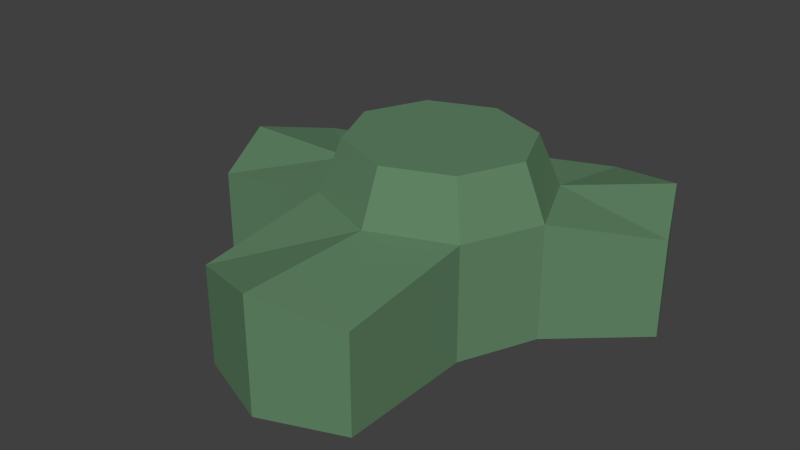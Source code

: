 # Source: lab.blend  (saved by Blender 2.68.0; exported with 4.5.12 LTS)
import bpy
from mathutils import Matrix  # noqa: F401  (used for matrix-valued properties, if any)

bpy.ops.wm.read_factory_settings(use_empty=True)
scene = bpy.context.scene
scene.name = 'Scene'

# ---- collections
col_collection_1 = bpy.data.collections.new('Collection 1'); scene.collection.children.link(col_collection_1)

# ---- materials (node trees are filled in below, after node groups)
mat_base = bpy.data.materials.new('Base')
mat_base.alpha_threshold = 0.0
mat_base.use_transparent_shadow = False
mat_base.diffuse_color = (0.1192, 0.233, 0.1287, 1.0)
mat_base.roughness = 0.5
mat_base.line_color = (0.0, 0.0, 0.0, 1.0)
mat_window = bpy.data.materials.new('Window')
mat_window.alpha_threshold = 0.0
mat_window.use_transparent_shadow = False
mat_window.diffuse_color = (0.0, 0.5391, 0.8, 1.0)
mat_window.roughness = 0.5
mat_window.line_color = (0.0, 0.0, 0.0, 1.0)
mat_door = bpy.data.materials.new('Door')
mat_door.alpha_threshold = 0.0
mat_door.use_transparent_shadow = False
mat_door.diffuse_color = (0.5054, 0.8, 0.4391, 1.0)
mat_door.roughness = 0.5
mat_door.line_color = (0.0, 0.0, 0.0, 1.0)

# ---- material node trees

# ---- world
world_world = bpy.data.worlds.new('World'); scene.world = world_world
world_world.color = (0.05088, 0.05088, 0.05088)
world_world.use_sun_shadow = False
world_world.sun_shadow_jitter_overblur = 0.0
world_world.cycles.sampling_method = 'MANUAL'
world_world.cycles.sample_map_resolution = 256

# ---- meshes
me_cylinder = bpy.data.meshes.new('Cylinder')
me_cylinder.from_pydata([(0.8181, 6.177, 0.0), (0.8181, 6.177, 5.5), (4.636, 4.674, 0.0), (4.636, 4.674, 5.5), (6.218, 1.047, 0.0), (6.218, 1.047, 5.5), (4.636, -2.581, 0.0), (4.636, -2.581, 5.5), (0.8181, -4.083, 0.0), (0.8181, -4.083, 5.5), (-3.0, -2.581, 0.0), (-3.0, -2.581, 5.5), (-4.582, 1.047, 0.0), (-4.582, 1.047, 5.5), (-3.0, 4.674, 0.0), (-3.0, 4.674, 5.5), (4.646, 9.613, 0.0), (4.646, 9.613, 4.685), (8.464, 8.11, 0.0), (8.464, 8.11, 5.5), (10.05, 4.483, 0.0), (10.05, 4.483, 4.685), (4.636, -9.069, 0.0), (4.636, -9.069, 4.685), (0.8181, -10.57, 0.0), (0.8181, -10.57, 5.5), (-3.0, -9.069, 0.0), (-3.0, -9.069, 4.685), (-8.806, -2.581, 0.0), (-8.806, -2.581, 4.685), (-10.39, 1.047, 0.0), (-10.39, 1.047, 5.5), (-8.806, 4.674, 0.0), (-8.806, 4.674, 4.685), (-3.0, -2.581, 2.502), (-3.0, -9.069, 2.502), (0.8181, 5.151, 8.0), (3.873, 3.949, 8.0), (5.138, 1.047, 8.0), (3.873, -1.855, 8.0), (0.8181, -3.057, 8.0), (-2.237, -1.855, 8.0), (-3.502, 1.047, 8.0), (-2.237, 3.949, 8.0), (-3.0, -5.825, 0.0), (-3.0, -5.825, 2.502), (-3.0, -7.225, 0.0), (-3.0, -7.225, 2.502), (-3.0, -5.825, 0.2512), (-3.0, -7.225, 0.2512), (-3.5, -5.825, 0.0), (-3.5, -7.225, 0.0), (-3.5, -5.825, 0.2512), (-3.5, -7.225, 0.2512), (-2.811, -5.825, 2.502), (-2.811, -7.225, 2.502), (-2.811, -5.825, 0.2512), (-2.811, -7.225, 0.2512), (0.8181, 6.177, 1.375), (6.218, 1.047, 1.375), (4.636, -2.581, 1.375), (-3.0, 4.674, 1.375), (4.646, 9.613, 1.296), (8.464, 8.11, 1.375), (10.05, 4.483, 1.296), (4.636, -9.069, 1.296), (0.8181, -10.57, 1.375), (-8.806, -2.581, 1.296), (-10.39, 1.047, 1.375), (-8.806, 4.674, 1.296), (0.8181, 6.177, 2.612), (4.646, 9.613, 2.463), (6.218, 1.047, 2.612), (4.636, -2.581, 2.612), (-3.0, 4.674, 2.612), (8.464, 8.11, 2.612), (10.05, 4.483, 2.463), (4.636, -9.069, 2.463), (0.8181, -10.57, 2.612), (-8.806, -2.581, 2.463), (-10.39, 1.047, 2.612), (-8.806, 4.674, 2.463), (-9.202, -1.674, 2.5), (-9.202, -1.674, 1.316), (-10.03, 0.2306, 2.579), (-10.03, 0.2306, 1.357), (-9.202, -1.674, 2.5), (-9.202, -1.674, 1.316), (-10.03, 0.2306, 2.579), (-10.03, 0.2306, 1.357), (-9.071, -1.617, 2.5), (-9.071, -1.617, 1.316), (-9.901, 0.2876, 2.579), (-9.901, 0.2876, 1.357), (0.8181, -3.262, 7.5), (-2.389, -2.0, 7.5), (-3.718, 1.047, 7.5), (-2.389, 4.094, 7.5), (0.8181, 5.356, 7.5), (4.025, 4.094, 7.5), (5.354, 1.047, 7.5), (4.025, -2.0, 7.5), (-2.725, -2.32, 6.4), (-4.193, 1.047, 6.4), (-2.725, 4.413, 6.4), (0.8181, 5.807, 6.4), (5.829, 1.047, 6.4), (4.362, -2.32, 6.4), (0.8181, -3.714, 6.4), (4.362, 4.413, 6.4), (-3.092, 3.571, 6.4), (-2.722, 3.332, 7.5), (-3.863, 1.804, 6.4), (-3.419, 1.732, 7.5), (-2.916, 3.495, 6.324), (-2.545, 3.255, 7.424), (-3.687, 1.727, 6.324), (-3.243, 1.656, 7.424), (-3.9, 0.3735, 6.4), (-3.452, 0.4374, 7.5), (-3.078, -1.512, 6.4), (-2.708, -1.269, 7.5), (-3.721, 0.4515, 6.323), (-3.273, 0.5154, 7.423), (-2.899, -1.434, 6.323), (-2.529, -1.191, 7.423)], [], [(70, 1, 17, 71), (59, 4, 20, 64), (72, 5, 7, 73), (73, 7, 23, 77), (10, 8, 24, 26, 46, 44), (10, 34, 11, 29, 79, 67, 28), (95, 94, 40, 41), (74, 15, 1, 70), (14, 12, 30, 32), (0, 2, 4, 6, 8, 10, 12, 14), (71, 17, 19, 75), (75, 19, 21, 76), (3, 5, 21, 19), (9, 25, 23, 7), (4, 2, 18, 20), (2, 0, 16, 18), (77, 23, 25, 78), (24, 66, 78, 25, 27, 35, 26), (45, 48, 56, 54), (3, 19, 17, 1), (9, 11, 27, 25), (8, 6, 22, 24), (79, 29, 31, 80, 84, 82), (80, 31, 33, 81), (61, 14, 32, 69), (13, 31, 29, 11), (13, 15, 33, 31), (12, 10, 28, 30), (11, 34, 45, 47, 35, 27), (37, 36, 43, 42, 41, 40, 39, 38), (96, 119, 121, 95, 41, 42), (97, 111, 113, 96, 42, 43), (98, 97, 43, 36), (100, 99, 37, 38), (101, 100, 38, 39), (99, 98, 36, 37), (94, 101, 39, 40), (34, 10, 44, 48, 45), (47, 49, 46, 26, 35), (46, 49, 53, 51), (52, 50, 51, 53), (48, 44, 50, 52), (44, 46, 51, 50), (49, 48, 52, 53), (54, 56, 57, 55), (49, 47, 55, 57), (47, 45, 54, 55), (48, 49, 57, 56), (0, 58, 62, 16), (72, 59, 64, 76), (4, 59, 60, 6), (6, 60, 65, 22), (14, 61, 58, 0), (16, 62, 63, 18), (18, 63, 64, 20), (22, 65, 66, 24), (28, 67, 83, 85, 68, 30), (30, 68, 69, 32), (74, 61, 69, 81), (58, 70, 71, 62), (59, 72, 73, 60), (60, 73, 77, 65), (61, 74, 70, 58), (62, 71, 75, 63), (63, 75, 76, 64), (65, 77, 78, 66), (85, 84, 80, 68), (68, 80, 81, 69), (5, 72, 76, 21), (15, 74, 81, 33), (67, 79, 82, 83), (85, 83, 87, 89), (87, 86, 90, 91), (84, 85, 89, 88), (83, 82, 86, 87), (82, 84, 88, 86), (91, 90, 92, 93), (86, 88, 92, 90), (89, 87, 91, 93), (88, 89, 93, 92), (102, 108, 94, 95), (103, 118, 119, 96), (104, 110, 111, 97), (105, 104, 97, 98), (106, 109, 99, 100), (107, 106, 100, 101), (109, 105, 98, 99), (108, 107, 101, 94), (11, 9, 108, 102), (13, 11, 102, 120, 118, 103), (15, 13, 103, 112, 110, 104), (1, 15, 104, 105), (5, 3, 109, 106), (7, 5, 106, 107), (3, 1, 105, 109), (9, 7, 107, 108), (112, 113, 117, 116), (112, 103, 96, 113), (114, 116, 117, 115), (111, 110, 114, 115), (110, 112, 116, 114), (113, 111, 115, 117), (121, 119, 123, 125), (120, 102, 95, 121), (122, 124, 125, 123), (120, 121, 125, 124), (119, 118, 122, 123), (118, 120, 124, 122)])
me_cylinder.polygons.foreach_set('material_index', [0, 0, 0, 0, 0, 0, 0, 0, 0, 0, 0, 0, 0, 0, 0, 0, 0, 0, 0, 0, 0, 0, 0, 0, 0, 0, 0, 0, 0, 0, 0, 0, 0, 0, 0, 0, 0, 0, 0, 0, 0, 0, 0, 0, 2, 0, 0, 0, 0, 0, 0, 0, 0, 0, 0, 0, 0, 0, 0, 0, 0, 0, 0, 0, 0, 0, 0, 0, 0, 0, 0, 0, 0, 0, 0, 0, 1, 0, 0, 0, 0, 0, 0, 0, 0, 0, 0, 0, 0, 0, 0, 0, 0, 0, 0, 0, 0, 0, 1, 0, 0, 0, 0, 0, 1, 0, 0, 0])
me_cylinder.materials.append(mat_base)
me_cylinder.materials.append(mat_window)
me_cylinder.materials.append(mat_door)
me_cylinder.use_remesh_preserve_volume = False
me_cylinder.use_remesh_preserve_attributes = False
me_cylinder.use_mirror_vertex_groups = False
me_cylinder.update()

# ---- objects
ob_cylinder = bpy.data.objects.new('Cylinder', me_cylinder)

# ---- transforms, parenting, visibility, modifiers, constraints
ob_cylinder.location = (0.0, 0.0, 0.0)
ob_cylinder.scale = (2.0, 2.0, 2.0)
ob_cylinder.lineart.crease_threshold = 0.0

# ---- collection membership
col_collection_1.objects.link(ob_cylinder)

# ---- scene / render settings (as saved in the file)
scene.frame_start = 1; scene.frame_end = 250; scene.frame_set(1)
scene.render.engine = 'BLENDER_EEVEE_NEXT'
scene.render.image_settings.color_mode = 'RGB'
scene.render.image_settings.compression = 90
scene.render.resolution_percentage = 50
scene.render.dither_intensity = 0.0
scene.cycles.use_denoising = False
scene.cycles.samples = 10
scene.cycles.sampling_pattern = 'TABULATED_SOBOL'
scene.cycles.light_sampling_threshold = 0.0
scene.cycles.use_adaptive_sampling = False
scene.cycles.use_light_tree = False
scene.cycles.blur_glossy = 0.0
scene.cycles.volume_bounces = 1
scene.cycles.pixel_filter_type = 'GAUSSIAN'
scene.cycles.sample_clamp_indirect = 0.0
scene.view_settings.view_transform = 'Standard'
bpy.context.view_layer.update()

# ---- added for rendering (the .blend has no active camera and no usable light): camera, sun
cam_auto = bpy.data.cameras.new('AutoCamera')
cam_auto.lens = 50.0
cam_auto.sensor_width = 36.0
cam_auto.clip_end = 1000.0
ob_auto_camera = bpy.data.objects.new('AutoCamera', cam_auto)
scene.collection.objects.link(ob_auto_camera)
ob_auto_camera.location = (54.8287, -67.1633, 52.1367)
ob_auto_camera.rotation_euler = (1.09748, -7.21219e-08, 0.694738)
scene.camera = ob_auto_camera
light_auto_sun = bpy.data.lights.new('AutoSun', 'SUN')
light_auto_sun.energy = 3.0
light_auto_sun.angle = 0.0523599
ob_auto_sun = bpy.data.objects.new('AutoSun', light_auto_sun)
scene.collection.objects.link(ob_auto_sun)
ob_auto_sun.rotation_euler = (0.872665, 0.174533, 0.523599)
bpy.context.view_layer.update()
